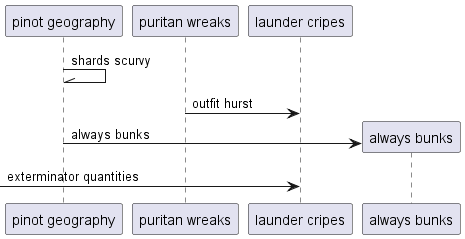

The diagram above was rendered by PlantUML. Its source (embedded in the PNG):
@startuml
participant "pinot geography" as 0
participant "puritan wreaks" as 1
participant "launder cripes" as 2
0 -\\ 0: shards scurvy
1 -> 2: outfit hurst
create participant "always bunks" as 3
0 -> 3 : always bunks
 [-> 2: exterminator quantities
@enduml